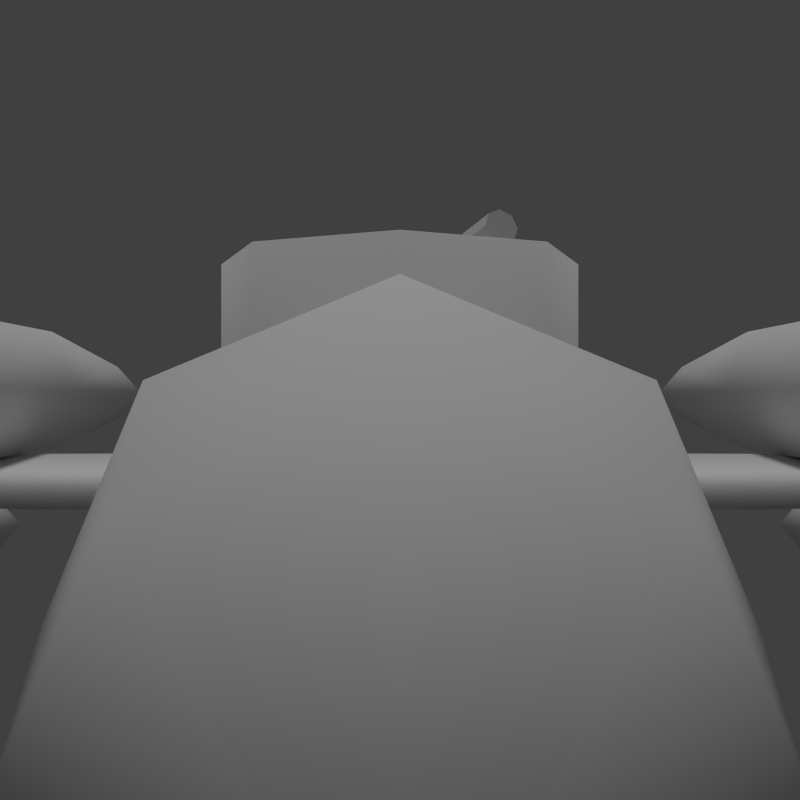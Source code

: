 # Source: bomber_b_lowpoly.blend  (saved by Blender 2.75.0; exported with 4.5.12 LTS)
import bpy
from mathutils import Matrix  # noqa: F401  (used for matrix-valued properties, if any)

bpy.ops.wm.read_factory_settings(use_empty=True)
scene = bpy.context.scene
scene.name = 'Scene'

# ---- collections
col_collection_1 = bpy.data.collections.new('Collection 1'); scene.collection.children.link(col_collection_1)

# ---- world
world_world = bpy.data.worlds.new('World'); scene.world = world_world
world_world.color = (0.05088, 0.05088, 0.05088)
world_world.use_sun_shadow = False
world_world.sun_shadow_jitter_overblur = 0.0
world_world.cycles.sampling_method = 'MANUAL'
world_world.cycles.sample_map_resolution = 256

# ---- cameras
cam_camera_001 = bpy.data.cameras.new('Camera.001')
cam_camera_001.clip_end = 100.0
cam_camera_001.lens = 35.0
cam_camera_001.sensor_width = 32.0
cam_camera_001.sensor_height = 18.0
cam_camera_001.display_size = 2.0
cam_camera_001.dof.focus_distance = 0.0
cam_camera_001.dof.aperture_fstop = 128.0
cam_camera_001.dof.aperture_blades = 6

# ---- lights
light_sun = bpy.data.lights.new('Sun', 'SUN')
light_sun.transmission_factor = 0.0
light_sun.angle = 0.1993
light_sun.energy = 1.0
light_sun.shadow_buffer_clip_start = 0.5
light_sun.shadow_soft_size = 0.1
light_sun.shadow_cascade_max_distance = 1000.0
light_sun.cycles.use_multiple_importance_sampling = False

# ---- meshes
me_cylinder_007 = bpy.data.meshes.new('Cylinder.007')
me_cylinder_007.from_pydata([(0.0, 1.118, -0.486), (0.0, 1.118, 0.486), (0.7906, 0.7906, -0.486), (0.7906, 0.7906, 0.486), (1.118, -4.887e-08, -0.486), (1.118, -4.887e-08, 0.486), (0.7906, -0.7906, -0.486), (0.7906, -0.7906, 0.486), (-9.774e-08, -1.118, -0.486), (-9.774e-08, -1.118, 0.486), (-0.7906, -0.7906, -0.486), (-0.7906, -0.7906, 0.486), (-1.118, 1.333e-08, -0.486), (-1.118, 1.333e-08, 0.486), (-0.7906, 0.7906, -0.486), (-0.7906, 0.7906, 0.486), (-2.806, 0.2018, 0.3665), (-0.8366, 0.2018, 0.01036), (-2.832, 0.1427, 0.2261), (-0.862, 0.1427, -0.1301), (-2.842, -1.813e-07, 0.1679), (-0.8725, 9.98e-08, -0.1883), (-2.832, -0.1427, 0.2261), (-0.862, -0.1427, -0.1301), (-2.806, -0.2018, 0.3665), (-0.8366, -0.2018, 0.01036), (-2.781, -0.1427, 0.5069), (-0.8112, -0.1427, 0.1508), (-2.77, -2.174e-07, 0.5651), (-0.8007, 6.368e-08, 0.209), (-2.781, 0.1427, 0.5069), (-0.8112, 0.1427, 0.1508)], [], [(0, 1, 3, 2), (2, 3, 5, 4), (4, 5, 7, 6), (6, 7, 9, 8), (8, 9, 11, 10), (10, 11, 13, 12), (3, 1, 15, 13, 11, 9, 7, 5), (14, 15, 1, 0), (12, 13, 15, 14), (0, 2, 4, 6, 8, 10, 12, 14), (16, 17, 19, 18), (18, 19, 21, 20), (20, 21, 23, 22), (22, 23, 25, 24), (24, 25, 27, 26), (26, 27, 29, 28), (19, 17, 31, 29, 27, 25, 23, 21), (30, 31, 17, 16), (28, 29, 31, 30), (16, 18, 20, 22, 24, 26, 28, 30)])
me_cylinder_007.use_remesh_preserve_volume = False
me_cylinder_007.use_remesh_preserve_attributes = False
me_cylinder_007.use_mirror_vertex_groups = False
me_cylinder_007.update()
me_cylinder_002 = bpy.data.meshes.new('Cylinder.002')
me_cylinder_002.from_pydata([(-0.1723, -6.096, -1.283), (-0.1723, -6.096, 6.386), (0.9387, -6.51, -1.283), (0.9387, -6.51, 6.386), (0.9387, -7.337, -1.283), (0.9387, -7.337, 6.386), (-0.1723, -7.75, -1.283), (-0.1723, -7.75, 6.386), (-1.283, -7.337, -1.283), (-1.283, -7.337, 6.386), (-1.283, -6.51, -1.283), (-1.283, -6.51, 6.386), (-0.7569, -6.406, 9.88), (-0.7569, -7.44, 9.88), (-0.1723, -7.957, 9.88), (0.4124, -7.44, 9.88), (0.4124, -6.406, 9.88), (-0.1723, -5.889, 9.88), (-0.1723, -6.096, -3.235), (0.9387, -6.51, -3.235), (0.9387, -7.337, -3.235), (-0.1723, -7.75, -3.235), (-1.283, -7.337, -3.235), (-1.283, -6.51, -3.235), (0.6045, -7.85, -1.283), (-0.1723, -8.263, -1.283), (-0.949, -7.85, -1.283), (-0.1723, -5.583, -1.283), (0.6045, -5.997, -1.283), (-0.949, -5.997, -1.283), (-0.1723, -6.433, -5.319), (0.2818, -6.678, -5.319), (0.2818, -7.168, -5.319), (-0.1723, -7.413, -5.319), (-0.6264, -7.168, -5.319), (-0.6264, -6.678, -5.319), (1.313, -20.47, 1.52), (1.313, -0.6669, 0.3295), (1.703, -21.27, 4.2), (0.9226, -21.27, 4.2), (1.703, -0.6669, 5.391), (0.9226, -0.6669, 5.391), (1.313, -6.521, 13.98), (1.313, -0.1088, 12.94), (1.313, -6.521, 16.34), (1.313, -0.1088, 17.38), (-4.757, -2.146e-06, 15.35), (-0.7821, -1.431e-06, 9.916), (0.5424, -2.503e-06, 18.28), (-1.926, -1.907e-06, 13.23), (-4.727, -2.503e-06, 17.87), (3.397, 3.128e-07, -5.052), (3.397, -6.771e-07, 6.426), (2.795, -1.453, -5.052), (2.795, -1.453, 6.426), (1.341, -2.055, -5.052), (1.341, -2.055, 6.426), (-0.1122, -1.453, -5.052), (-0.1122, -1.453, 6.426), (-0.7142, 4.272e-07, -5.052), (-0.7142, -5.627e-07, 6.426), (2.724, -6.391e-07, -7.087), (2.319, -0.9775, -7.087), (1.341, -1.382, -7.087), (0.3637, -0.9775, -7.087), (-0.04116, -5.621e-07, -7.087), (1.341, -1.419e-06, -8.274), (2.291, 9.03e-06, 18.36), (2.013, -0.6718, 18.36), (1.341, -0.9501, 18.36), (0.6694, -0.6718, 18.36), (0.3911, -2.467e-06, 18.36), (1.341, 9.456e-06, 18.96), (-1.226, 4.98e-07, -3.706), (-1.171, -1.073e-06, 7.895), (0.9748, -0.9022, 7.895), (-1.171, -0.9022, 7.895), (0.9748, -1.613, -2.094), (-1.226, -1.613, -2.094), (0.9748, -1.14, -3.234), (-1.226, -1.14, -3.234), (0.9748, 4e-07, -3.706), (0.9748, -2.474e-06, 18.41), (0.3919, -2.474e-06, 18.36), (0.9748, -0.3497, 18.41), (0.3919, -0.3497, 18.36), (1.313, -6.521, 13.98), (1.313, -0.1088, 12.94), (1.313, -6.521, 16.34), (1.313, -0.1088, 17.38), (2.818, -8.823, -1.283), (2.818, -8.823, 6.386), (3.929, -9.236, -1.283), (3.929, -9.236, 6.386), (3.929, -10.06, -1.283), (3.929, -10.06, 6.386), (2.818, -10.48, -1.283), (2.818, -10.48, 6.386), (1.707, -10.06, -1.283), (1.707, -10.06, 6.386), (1.707, -9.236, -1.283), (1.707, -9.236, 6.386), (2.234, -9.132, 9.88), (2.234, -10.17, 9.88), (2.818, -10.68, 9.88), (3.403, -10.17, 9.88), (3.403, -9.132, 9.88), (2.818, -8.615, 9.88), (2.818, -8.823, -3.235), (3.929, -9.236, -3.235), (3.929, -10.06, -3.235), (2.818, -10.48, -3.235), (1.707, -10.06, -3.235), (1.707, -9.236, -3.235), (3.595, -10.58, -1.283), (2.818, -10.99, -1.283), (2.042, -10.58, -1.283), (2.818, -8.309, -1.283), (3.595, -8.723, -1.283), (2.042, -8.723, -1.283), (2.818, -9.16, -5.319), (3.272, -9.405, -5.319), (3.272, -9.894, -5.319), (2.818, -10.14, -5.319), (2.364, -9.894, -5.319), (2.364, -9.405, -5.319)], [], [(0, 1, 3, 2), (2, 3, 5, 4), (4, 5, 7, 6), (6, 7, 9, 8), (10, 11, 1, 0), (8, 9, 11, 10), (4, 6, 25, 24), (7, 5, 15, 14), (3, 1, 17, 16), (11, 9, 13, 12), (5, 3, 16, 15), (9, 7, 14, 13), (1, 11, 12, 17), (23, 18, 30, 35), (25, 26, 22, 21), (2, 4, 20, 19), (8, 10, 23, 22), (10, 0, 27, 29), (6, 8, 26, 25), (24, 25, 21, 20), (29, 27, 18, 23), (20, 4, 24), (8, 22, 26), (0, 2, 28, 27), (27, 28, 19, 18), (23, 10, 29), (2, 19, 28), (30, 31, 32, 33, 34, 35), (21, 22, 34, 33), (19, 20, 32, 31), (22, 23, 35, 34), (20, 21, 33, 32), (18, 19, 31, 30), (17, 14, 15, 16), (12, 13, 14, 17), (41, 39, 38, 40), (39, 41, 37, 36), (39, 36, 38), (36, 37, 40, 38), (42, 44, 45, 43), (46, 49, 48, 50), (49, 47, 48), (51, 52, 54, 53), (53, 54, 56, 55), (55, 56, 58, 57), (57, 58, 60, 59), (56, 54, 68, 69), (51, 53, 62, 61), (57, 59, 65, 64), (53, 55, 63, 62), (55, 57, 64, 63), (64, 65, 66), (62, 63, 66), (63, 64, 66), (61, 62, 66), (58, 56, 69, 70), (54, 52, 67, 68), (60, 58, 70, 71), (71, 70, 72), (69, 68, 72), (70, 69, 72), (68, 67, 72), (83, 85, 84, 82), (77, 78, 80, 79), (75, 76, 78, 77), (79, 80, 73, 81), (76, 75, 84, 85), (74, 76, 85, 83), (74, 73, 80, 78, 76), (86, 87, 89, 88), (90, 91, 93, 92), (92, 93, 95, 94), (94, 95, 97, 96), (96, 97, 99, 98), (100, 101, 91, 90), (98, 99, 101, 100), (94, 96, 115, 114), (97, 95, 105, 104), (93, 91, 107, 106), (101, 99, 103, 102), (95, 93, 106, 105), (99, 97, 104, 103), (91, 101, 102, 107), (113, 108, 120, 125), (115, 116, 112, 111), (92, 94, 110, 109), (98, 100, 113, 112), (100, 90, 117, 119), (96, 98, 116, 115), (114, 115, 111, 110), (119, 117, 108, 113), (110, 94, 114), (98, 112, 116), (90, 92, 118, 117), (117, 118, 109, 108), (113, 100, 119), (92, 109, 118), (120, 121, 122, 123, 124, 125), (111, 112, 124, 123), (109, 110, 122, 121), (112, 113, 125, 124), (110, 111, 123, 122), (108, 109, 121, 120), (107, 104, 105, 106), (102, 103, 104, 107)])
me_cylinder_002.polygons.foreach_set('use_smooth', [True] * 105)
_uv = me_cylinder_002.uv_layers.new(name='UVMap')
_uv.uv.foreach_set('vector', [0.2207, 0.8738, 0.5159, 0.8782, 0.5151, 0.9218, 0.2108, 0.9191, 0.2108, 0.9191, 0.5151, 0.9218, 0.5167, 0.9538, 0.2079, 0.9538, 0.2152, 0.7058, 0.523, 0.7187, 0.5203, 0.7624, 0.2225, 0.7523, 0.2225, 0.7523, 0.5203, 0.7624, 0.516, 0.8056, 0.2174, 0.797, 0.2176, 0.8292, 0.5149, 0.8353, 0.5159, 0.8782, 0.2207, 0.8738, 0.2174, 0.797, 0.516, 0.8056, 0.5149, 0.8353, 0.2176, 0.8292, 0.2152, 0.7058, 0.2225, 0.7523, 0.205, 0.753, 0.2069, 0.728, 0.5203, 0.7624, 0.523, 0.7187, 0.6525, 0.7482, 0.6504, 0.7771, 0.5151, 0.9218, 0.5159, 0.8782, 0.6469, 0.8744, 0.6468, 0.9037, 0.5149, 0.8353, 0.516, 0.8056, 0.6461, 0.8058, 0.6448, 0.8453, 0.5167, 0.9538, 0.5151, 0.9218, 0.6468, 0.9037, 0.6513, 0.9436, 0.516, 0.8056, 0.5203, 0.7624, 0.6504, 0.7771, 0.6461, 0.8058, 0.5159, 0.8782, 0.5149, 0.8353, 0.6448, 0.8453, 0.6469, 0.8744, 0.1498, 0.8259, 0.1442, 0.8665, 0.06188, 0.8487, 0.06499, 0.8272, 0.205, 0.753, 0.2089, 0.7768, 0.1497, 0.7995, 0.1422, 0.757, 0.2108, 0.9191, 0.2079, 0.9538, 0.1256, 0.9412, 0.137, 0.9097, 0.2174, 0.797, 0.2176, 0.8292, 0.1498, 0.8259, 0.1497, 0.7995, 0.2176, 0.8292, 0.2207, 0.8738, 0.2036, 0.8724, 0.2083, 0.8492, 0.2225, 0.7523, 0.2174, 0.797, 0.2089, 0.7768, 0.205, 0.753, 0.2069, 0.728, 0.205, 0.753, 0.1422, 0.757, 0.1329, 0.7072, 0.2083, 0.8492, 0.2036, 0.8724, 0.1442, 0.8665, 0.1498, 0.8259, 0.1329, 0.7072, 0.2152, 0.7058, 0.2069, 0.728, 0.2174, 0.797, 0.1497, 0.7995, 0.2089, 0.7768, 0.2207, 0.8738, 0.2108, 0.9191, 0.2044, 0.8966, 0.2036, 0.8724, 0.2036, 0.8724, 0.2044, 0.8966, 0.137, 0.9097, 0.1442, 0.8665, 0.1498, 0.8259, 0.2176, 0.8292, 0.2083, 0.8492, 0.2108, 0.9191, 0.137, 0.9097, 0.2044, 0.8966, 0.04622, 0.839, 0.02599, 0.8299, 0.02452, 0.8088, 0.0433, 0.797, 0.06353, 0.8061, 0.06499, 0.8272, 0.1422, 0.757, 0.1497, 0.7995, 0.06353, 0.8061, 0.05807, 0.7844, 0.137, 0.9097, 0.1256, 0.9412, 0.04553, 0.8884, 0.0559, 0.8696, 0.1497, 0.7995, 0.1498, 0.8259, 0.06499, 0.8272, 0.06353, 0.8061, 0.1329, 0.7072, 0.1422, 0.757, 0.05807, 0.7844, 0.04959, 0.7637, 0.1442, 0.8665, 0.137, 0.9097, 0.0559, 0.8696, 0.06188, 0.8487, 0.6664, 0.8658, 0.6691, 0.7868, 0.6907, 0.8073, 0.6894, 0.8468, 0.6448, 0.8453, 0.6461, 0.8058, 0.6691, 0.7868, 0.6664, 0.8658, 0.6722, 0.02474, 0.02308, 0.02474, 0.02308, 0.0001946, 0.6722, 0.0001918, 0.02308, 0.02474, 0.6722, 0.02474, 0.6631, 0.1841, 0.04342, 0.1112, 0.02308, 0.02474, 0.04342, 0.1112, 0.0001918, 0.03361, 0.04342, 0.1112, 0.6631, 0.1841, 0.635, 0.3413, 0.003558, 0.1906, 0.4758, 0.5434, 0.4019, 0.5434, 0.369, 0.3417, 0.5087, 0.3417, 0.2184, 0.491, 0.3168, 0.4389, 0.3686, 0.608, 0.207, 0.5693, 0.3168, 0.4389, 0.3686, 0.3417, 0.3686, 0.608, 0.8724, 0.1183, 0.8713, 0.482, 0.8221, 0.4792, 0.8226, 0.1182, 0.8226, 0.1182, 0.8221, 0.4792, 0.7702, 0.478, 0.7736, 0.1216, 0.7736, 0.1216, 0.7702, 0.478, 0.7216, 0.4788, 0.7229, 0.1176, 0.7229, 0.1176, 0.7216, 0.4788, 0.6726, 0.4813, 0.6726, 0.1175, 0.7702, 0.478, 0.8221, 0.4792, 0.7932, 0.8485, 0.7709, 0.8439, 0.8701, 0.09996, 0.8226, 0.1182, 0.8058, 0.05087, 0.8377, 0.03863, 0.7229, 0.1176, 0.6754, 0.0987, 0.7087, 0.03752, 0.7407, 0.05021, 0.8226, 0.1182, 0.7736, 0.1216, 0.7727, 0.05736, 0.8058, 0.05087, 0.7736, 0.1216, 0.7229, 0.1176, 0.7407, 0.05021, 0.7727, 0.05736, 0.7407, 0.05021, 0.7184, 0.0236, 0.7734, 0.0001918, 0.8058, 0.05087, 0.7727, 0.05736, 0.7734, 0.0001918, 0.7727, 0.05736, 0.7407, 0.05021, 0.7734, 0.0001918, 0.8285, 0.02435, 0.8058, 0.05087, 0.7734, 0.0001918, 0.7216, 0.4788, 0.7702, 0.478, 0.7709, 0.8439, 0.7484, 0.8483, 0.8221, 0.4792, 0.8713, 0.482, 0.8157, 0.8511, 0.7932, 0.8485, 0.6726, 0.4813, 0.7216, 0.4788, 0.7484, 0.8483, 0.7258, 0.8507, 0.7342, 0.8684, 0.7484, 0.8483, 0.7707, 0.8791, 0.7709, 0.8439, 0.7932, 0.8485, 0.7707, 0.8791, 0.7484, 0.8483, 0.7709, 0.8439, 0.7707, 0.8791, 0.7932, 0.8485, 0.8072, 0.8687, 0.7707, 0.8791, 0.9448, 0.7347, 0.9557, 0.7332, 0.9582, 0.7513, 0.9473, 0.7529, 0.9947, 0.08964, 0.9244, 0.08965, 0.9243, 0.05018, 0.9947, 0.05017, 0.994, 0.4049, 0.9269, 0.4027, 0.9244, 0.08965, 0.9947, 0.08964, 0.9947, 0.05017, 0.9243, 0.05018, 0.9243, 0.0107, 0.9947, 0.01069, 0.9269, 0.4027, 0.994, 0.4049, 0.9739, 0.7357, 0.9557, 0.7332, 0.8988, 0.4058, 0.9269, 0.4027, 0.9557, 0.7332, 0.9448, 0.7347, 0.8988, 0.4058, 0.8699, 0.04327, 0.9068, 0.05519, 0.9244, 0.08965, 0.9269, 0.4027, 0.4758, 0.5434, 0.5087, 0.3417, 0.369, 0.3417, 0.4019, 0.5434, 0.2207, 0.8738, 0.5159, 0.8782, 0.5151, 0.9218, 0.2108, 0.9191, 0.2108, 0.9191, 0.5151, 0.9218, 0.5167, 0.9538, 0.2079, 0.9538, 0.2152, 0.7058, 0.523, 0.7187, 0.5203, 0.7624, 0.2225, 0.7523, 0.2225, 0.7523, 0.5203, 0.7624, 0.516, 0.8056, 0.2174, 0.797, 0.2176, 0.8292, 0.5149, 0.8353, 0.5159, 0.8782, 0.2207, 0.8738, 0.2174, 0.797, 0.516, 0.8056, 0.5149, 0.8353, 0.2176, 0.8292, 0.2152, 0.7058, 0.2225, 0.7523, 0.205, 0.753, 0.2069, 0.728, 0.5203, 0.7624, 0.523, 0.7187, 0.6525, 0.7482, 0.6504, 0.7771, 0.5151, 0.9218, 0.5159, 0.8782, 0.6469, 0.8744, 0.6468, 0.9037, 0.5149, 0.8353, 0.516, 0.8056, 0.6461, 0.8058, 0.6448, 0.8453, 0.5167, 0.9538, 0.5151, 0.9218, 0.6468, 0.9037, 0.6513, 0.9436, 0.516, 0.8056, 0.5203, 0.7624, 0.6504, 0.7771, 0.6461, 0.8058, 0.5159, 0.8782, 0.5149, 0.8353, 0.6448, 0.8453, 0.6469, 0.8744, 0.1498, 0.8259, 0.1442, 0.8665, 0.06188, 0.8487, 0.06499, 0.8272, 0.205, 0.753, 0.2089, 0.7768, 0.1497, 0.7995, 0.1422, 0.757, 0.2108, 0.9191, 0.2079, 0.9538, 0.1256, 0.9412, 0.137, 0.9097, 0.2174, 0.797, 0.2176, 0.8292, 0.1498, 0.8259, 0.1497, 0.7995, 0.2176, 0.8292, 0.2207, 0.8738, 0.2036, 0.8724, 0.2083, 0.8492, 0.2225, 0.7523, 0.2174, 0.797, 0.2089, 0.7768, 0.205, 0.753, 0.2069, 0.728, 0.205, 0.753, 0.1422, 0.757, 0.1329, 0.7072, 0.2083, 0.8492, 0.2036, 0.8724, 0.1442, 0.8665, 0.1498, 0.8259, 0.1329, 0.7072, 0.2152, 0.7058, 0.2069, 0.728, 0.2174, 0.797, 0.1497, 0.7995, 0.2089, 0.7768, 0.2207, 0.8738, 0.2108, 0.9191, 0.2044, 0.8966, 0.2036, 0.8724, 0.2036, 0.8724, 0.2044, 0.8966, 0.137, 0.9097, 0.1442, 0.8665, 0.1498, 0.8259, 0.2176, 0.8292, 0.2083, 0.8492, 0.2108, 0.9191, 0.137, 0.9097, 0.2044, 0.8966, 0.04622, 0.839, 0.02599, 0.8299, 0.02452, 0.8088, 0.0433, 0.797, 0.06353, 0.8061, 0.06499, 0.8272, 0.1422, 0.757, 0.1497, 0.7995, 0.06353, 0.8061, 0.05807, 0.7844, 0.137, 0.9097, 0.1256, 0.9412, 0.04553, 0.8884, 0.0559, 0.8696, 0.1497, 0.7995, 0.1498, 0.8259, 0.06499, 0.8272, 0.06353, 0.8061, 0.1329, 0.7072, 0.1422, 0.757, 0.05807, 0.7844, 0.04959, 0.7637, 0.1442, 0.8665, 0.137, 0.9097, 0.0559, 0.8696, 0.06188, 0.8487, 0.6664, 0.8658, 0.6691, 0.7868, 0.6907, 0.8073, 0.6894, 0.8468, 0.6448, 0.8453, 0.6461, 0.8058, 0.6691, 0.7868, 0.6664, 0.8658])
me_cylinder_002.use_remesh_preserve_volume = False
me_cylinder_002.use_remesh_preserve_attributes = False
me_cylinder_002.use_mirror_vertex_groups = False
me_cylinder_002.update()

# ---- objects
ob_cylinder_007 = bpy.data.objects.new('Cylinder.007', me_cylinder_007)
ob_cylinder_002 = bpy.data.objects.new('Cylinder.002', me_cylinder_002)
ob_camera = bpy.data.objects.new('Camera', cam_camera_001)
ob_sun = bpy.data.objects.new('Sun', light_sun)

# ---- transforms, parenting, visibility, modifiers, constraints
ob_cylinder_007.location = (1.994, 0.0, 1.495)
ob_cylinder_007.rotation_euler = (0.0, -0.0, 0.4003)
ob_cylinder_007.lineart.crease_threshold = 0.0
ob_cylinder_002.location = (0.0, 0.0, 0.0)
ob_cylinder_002.rotation_euler = (-1.344e-07, 1.571, 0.0)
ob_cylinder_002.lineart.crease_threshold = 0.0
_m = ob_cylinder_002.modifiers.new('Mirror', 'MIRROR')
_m.use_axis = (False, True, False)
_m.use_mirror_merge = False
ob_camera.location = (-10.0, 0.0, 0.0)
ob_camera.rotation_euler = (1.571, -7.55e-08, -1.571)
ob_camera.lineart.crease_threshold = 0.0
ob_sun.location = (0.0, 0.0, 4.949)
ob_sun.rotation_euler = (0.0, -0.0, -2.269)
ob_sun.lineart.crease_threshold = 0.0

# ---- collection membership
col_collection_1.objects.link(ob_cylinder_007)
col_collection_1.objects.link(ob_cylinder_002)
col_collection_1.objects.link(ob_camera)
col_collection_1.objects.link(ob_sun)

# ---- scene / render settings (as saved in the file)
scene.camera = ob_camera
scene.frame_start = 1; scene.frame_end = 250; scene.frame_set(1)
scene.render.engine = 'BLENDER_EEVEE_NEXT'
scene.render.resolution_x = 128
scene.render.resolution_y = 128
scene.render.dither_intensity = 0.0
scene.render.film_transparent = True
scene.cycles.use_denoising = False
scene.cycles.samples = 10
scene.cycles.sampling_pattern = 'TABULATED_SOBOL'
scene.cycles.light_sampling_threshold = 0.0
scene.cycles.use_adaptive_sampling = False
scene.cycles.use_light_tree = False
scene.cycles.blur_glossy = 0.0
scene.cycles.pixel_filter_type = 'GAUSSIAN'
scene.cycles.sample_clamp_indirect = 0.0
scene.view_settings.view_transform = 'Standard'
bpy.context.view_layer.update()
